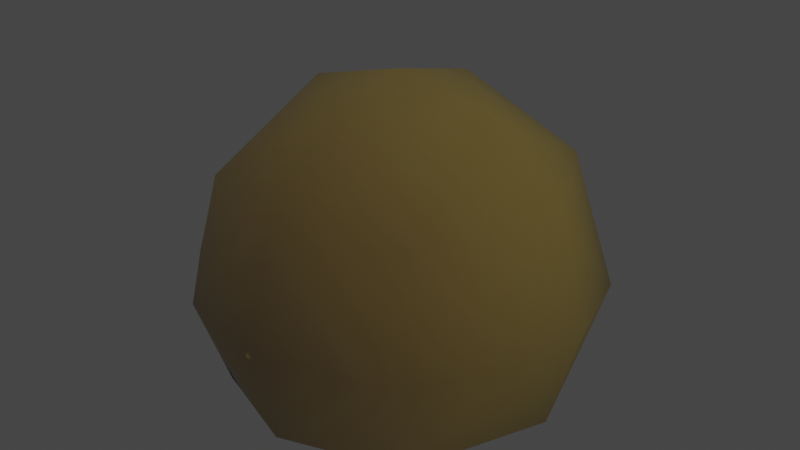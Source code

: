 # Source: part_transformer_biilb_cap.blend  (saved by Blender 3.4.6; exported with 4.5.12 LTS)
import bpy
from mathutils import Matrix  # noqa: F401  (used for matrix-valued properties, if any)

bpy.ops.wm.read_factory_settings(use_empty=True)
scene = bpy.context.scene
scene.name = 'Scene'

# ---- collections
col_collection = bpy.data.collections.new('Collection'); scene.collection.children.link(col_collection)
col_export = bpy.data.collections.new('Export'); scene.collection.children.link(col_export)

# ---- images (referenced by path relative to the original .blend; pixels are not part of the script)
import os
ASSET_DIR = os.environ.get("B2B_ASSET_DIR", "")  # directory of the original .blend (textures are referenced by path, not embedded)
HERE = os.path.dirname(os.path.abspath(__file__))  # packed textures are extracted next to this script under _unpacked/

def load_image(name, relpath, width, height, colorspace="sRGB"):
    """Load a texture the original file referenced (path relative to the .blend, or extracted next to this script)."""
    p = next((c for c in (os.path.join(HERE, relpath), os.path.join(ASSET_DIR, relpath)) if relpath and os.path.exists(c)), "")
    if p:
        img = bpy.data.images.load(p, check_existing=True)
        img.name = name
    else:  # same state as the original file: an image datablock whose file is absent (Cycles renders it pink)
        img = bpy.data.images.new(name, width, height)
        img.source = "FILE"
        img.filepath = "//" + (relpath or name)
    img.colorspace_settings.name = colorspace
    return img
img_image_0 = load_image('Image_0', '_unpacked/Image_0.aaef4a74.png', 4, 64, 'sRGB')

# ---- materials (node trees are filled in below, after node groups)
mat_transformer_spherecap_diffuse = bpy.data.materials.new('transformer_spherecap_diffuse')
mat_transformer_spherecap_diffuse.use_backface_culling = True
mat_transformer_spherecap_diffuse.use_transparent_shadow = False

# ---- material node trees
mat_transformer_spherecap_diffuse.use_nodes = True; mat_transformer_spherecap_diffuse.node_tree.nodes.clear()
_N = mat_transformer_spherecap_diffuse.node_tree.nodes; _L = mat_transformer_spherecap_diffuse.node_tree.links
n0 = _N.new('ShaderNodeBsdfPrincipled'); n0.name = 'Principled BSDF'; n0.location = (10, 300)
n0.distribution = 'GGX'
n0.subsurface_method = 'RANDOM_WALK_SKIN'
n0.inputs[2].default_value = 1.0
n0.inputs[27].default_value = (0.0, 0.0, 0.0, 1.0)
n0.inputs[28].default_value = 1.0
n1 = _N.new('ShaderNodeOutputMaterial'); n1.name = 'Material Output'; n1.location = (320, 270)
n2 = _N.new('ShaderNodeTexImage'); n2.name = 'Image Texture'; n2.location = (-440, 210)
n2.label = 'BASE COLOR'
n2.image = img_image_0
_L.new(n0.outputs[0], n1.inputs[0])
_L.new(n2.outputs[0], n0.inputs[0])
_L.new(n2.outputs[1], n0.inputs[4])
n1.is_active_output = True

# ---- world
world_world = bpy.data.worlds.new('World'); scene.world = world_world
world_world.use_nodes = True; world_world.node_tree.nodes.clear()
_N = world_world.node_tree.nodes; _L = world_world.node_tree.links
n0 = _N.new('ShaderNodeOutputWorld'); n0.name = 'World Output'; n0.location = (300, 300)
n1 = _N.new('ShaderNodeBackground'); n1.name = 'Background'; n1.location = (10, 300)
n1.inputs[0].default_value = (0.05088, 0.05088, 0.05088, 1.0)
_L.new(n1.outputs[0], n0.inputs[0])
n0.is_active_output = True
world_world.color = (0.05088, 0.05088, 0.05088)
world_world.use_sun_shadow = False
world_world.sun_shadow_jitter_overblur = 0.0

# ---- meshes
me_rsrc_world_prop_clockworks_factory_part_transformer_billboardca = bpy.data.meshes.new('rsrc.world.prop.clockworks.factory.part_transformer_billboardca')
me_rsrc_world_prop_clockworks_factory_part_transformer_billboardca.from_pydata([(-0.16, 1.211e-08, -0.2771), (-0.1753, 0.1753, -0.2024), (-0.2771, 6.994e-09, -0.16), (-0.2771, 0.16, 6.994e-09), (-0.32, 0.0, 0.0), (-0.2771, -6.994e-09, 0.16), (-0.1753, 0.1753, 0.2024), (-0.2771, -0.16, -6.994e-09), (-0.16, -1.211e-08, 0.2771), (-0.1753, -0.1753, 0.2024), (0.0, -0.16, 0.2771), (0.0, -0.2771, 0.16), (0.16, -1.211e-08, 0.2771), (0.0, -1.399e-08, 0.32), (0.0, 0.16, 0.2771), (0.1753, 0.1753, 0.2024), (0.2771, -6.994e-09, 0.16), (0.2771, 0.16, 6.994e-09), (0.1753, -0.1753, 0.2024), (0.32, 0.0, 0.0), (0.2771, -0.16, -6.994e-09), (0.2771, 6.994e-09, -0.16), (0.1753, 0.1753, -0.2024), (0.16, 1.211e-08, -0.2771), (0.0, 0.16, -0.2771), (0.0, 1.399e-08, -0.32), (0.1753, -0.1753, -0.2024), (0.0, -0.16, -0.2771), (-0.1753, -0.1753, -0.2024), (-0.16, -0.2771, -1.211e-08), (0.0, -0.2771, -0.16), (0.0, -0.32, -1.399e-08), (0.16, -0.2771, -1.211e-08)], [], [(25, 0, 24), (0, 1, 24), (0, 2, 1), (2, 3, 1), (2, 4, 3), (5, 3, 4), (6, 3, 5), (5, 4, 7), (2, 7, 4), (8, 6, 5), (14, 6, 8), (13, 14, 8), (8, 5, 9), (5, 7, 9), (8, 9, 10), (13, 8, 10), (10, 9, 11), (13, 10, 12), (13, 12, 14), (12, 15, 14), (12, 16, 15), (16, 17, 15), (10, 18, 12), (12, 18, 16), (10, 11, 18), (16, 19, 17), (18, 20, 16), (16, 20, 19), (21, 17, 19), (21, 19, 20), (22, 17, 21), (23, 22, 21), (24, 22, 23), (25, 24, 23), (23, 21, 26), (21, 20, 26), (23, 26, 27), (25, 23, 27), (25, 27, 0), (27, 28, 0), (0, 28, 2), (28, 7, 2), (28, 29, 7), (9, 7, 29), (9, 29, 11), (30, 29, 28), (27, 30, 28), (27, 26, 30), (30, 31, 29), (11, 29, 31), (30, 32, 31), (11, 31, 32), (26, 32, 30), (11, 32, 18), (18, 32, 20), (26, 20, 32)])
me_rsrc_world_prop_clockworks_factory_part_transformer_billboardca.polygons.foreach_set('use_smooth', [True] * 56)
_uv = me_rsrc_world_prop_clockworks_factory_part_transformer_billboardca.uv_layers.new(name='UVMap')
_uv.uv.foreach_set('vector', [-0.06878, 0.0, 0.05267, 0.1699, -0.1902, 0.1699, 0.05267, 0.1699, -0.06878, 0.3069, -0.1902, 0.1699, 0.05267, 0.1699, 0.05267, 0.3679, -0.06878, 0.3069, 0.05267, 0.3679, -0.02829, 0.5658, -0.06878, 0.3069, 0.05267, 0.3679, 0.05267, 0.5658, -0.02829, 0.5658, 0.05267, 0.7638, -0.02829, 0.5658, 0.05267, 0.5658, -0.06878, 0.8247, -0.02829, 0.5658, 0.05267, 0.7638, 0.05267, 0.7638, 0.05267, 0.5658, 0.1336, 0.5658, 0.05267, 0.3679, 0.1336, 0.5658, 0.05267, 0.5658, 0.05267, 0.935, -0.06878, 0.8247, 0.05267, 0.7638, -0.1902, 0.935, -0.06878, 0.8247, 0.05267, 0.935, -0.06878, 1.0, -0.1902, 0.935, 0.05267, 0.935, 0.05267, 0.935, 0.05267, 0.7638, 0.1741, 0.8247, 0.05267, 0.7638, 0.1336, 0.5658, 0.1741, 0.8247, 0.05267, 0.935, 0.1741, 0.8247, 0.5, 0.935, 0.2571, 1.0, 0.05267, 0.935, 0.5, 0.935, 0.5, 0.935, 0.1741, 0.8247, 0.5, 0.7638, 0.7429, 1.0, 0.5, 0.935, 0.9459, 0.935, 1.067, 1.0, 0.9459, 0.935, 1.189, 0.935, 0.9459, 0.935, 1.067, 0.8247, 1.189, 0.935, 0.9459, 0.935, 0.9459, 0.7638, 1.067, 0.8247, 0.9459, 0.7638, 1.027, 0.5658, 1.067, 0.8247, 0.5, 0.935, 0.8244, 0.8247, 0.9459, 0.935, 0.9459, 0.935, 0.8244, 0.8247, 0.9459, 0.7638, 0.5, 0.935, 0.5, 0.7638, 0.8244, 0.8247, 0.9459, 0.7638, 0.9459, 0.5658, 1.027, 0.5658, 0.8244, 0.8247, 0.8649, 0.5658, 0.9459, 0.7638, 0.9459, 0.7638, 0.8649, 0.5658, 0.9459, 0.5658, 0.9459, 0.3679, 1.027, 0.5658, 0.9459, 0.5658, 0.9459, 0.3679, 0.9459, 0.5658, 0.8649, 0.5658, 1.067, 0.3069, 1.027, 0.5658, 0.9459, 0.3679, 0.9459, 0.1699, 1.067, 0.3069, 0.9459, 0.3679, 1.189, 0.1699, 1.067, 0.3069, 0.9459, 0.1699, 1.067, 0.0, 1.189, 0.1699, 0.9459, 0.1699, 0.9459, 0.1699, 0.9459, 0.3679, 0.8244, 0.3069, 0.9459, 0.3679, 0.8649, 0.5658, 0.8244, 0.3069, 0.9459, 0.1699, 0.8244, 0.3069, 0.5, 0.1699, 0.7429, 0.0, 0.9459, 0.1699, 0.5, 0.1699, 0.2571, 0.0, 0.5, 0.1699, 0.05267, 0.1699, 0.5, 0.1699, 0.1741, 0.3069, 0.05267, 0.1699, 0.05267, 0.1699, 0.1741, 0.3069, 0.05267, 0.3679, 0.1741, 0.3069, 0.1336, 0.5658, 0.05267, 0.3679, 0.1741, 0.3069, 0.3381, 0.5658, 0.1336, 0.5658, 0.1741, 0.8247, 0.1336, 0.5658, 0.3381, 0.5658, 0.1741, 0.8247, 0.3381, 0.5658, 0.5, 0.7638, 0.5, 0.3679, 0.3381, 0.5658, 0.1741, 0.3069, 0.5, 0.1699, 0.5, 0.3679, 0.1741, 0.3069, 0.5, 0.1699, 0.8244, 0.3069, 0.5, 0.3679, 0.5, 0.3679, 0.5, 0.5658, 0.3381, 0.5658, 0.5, 0.7638, 0.3381, 0.5658, 0.5, 0.5658, 0.5, 0.3679, 0.6619, 0.5658, 0.5, 0.5658, 0.5, 0.7638, 0.5, 0.5658, 0.6619, 0.5658, 0.8244, 0.3069, 0.6619, 0.5658, 0.5, 0.3679, 0.5, 0.7638, 0.6619, 0.5658, 0.8244, 0.8247, 0.8244, 0.8247, 0.6619, 0.5658, 0.8649, 0.5658, 0.8244, 0.3069, 0.8649, 0.5658, 0.6619, 0.5658])
me_rsrc_world_prop_clockworks_factory_part_transformer_billboardca.materials.append(mat_transformer_spherecap_diffuse)
me_rsrc_world_prop_clockworks_factory_part_transformer_billboardca.update()
me_rsrc_world_prop_clockworks_factory_part_transformer_billboardca.normals_split_custom_set([tuple(v) for v in zip(*[iter([0.0, 3.179e-08, -1.0, -0.4917, 5.335e-08, -0.8708, 0.0, 0.3153, -0.949, -0.4917, 5.335e-08, -0.8708, -0.6318, 0.3465, -0.6934, 0.0, 0.3153, -0.949, -0.4917, 5.335e-08, -0.8708, -0.8707, 5.386e-08, -0.4917, -0.6318, 0.3465, -0.6934, -0.8707, 5.386e-08, -0.4917, -0.938, 0.3467, 4.488e-08, -0.6318, 0.3465, -0.6934, -0.8707, 5.386e-08, -0.4917, -1.0, 0.0, 0.0, -0.938, 0.3467, 4.488e-08, -0.8707, -5.925e-08, 0.4917, -0.938, 0.3467, 4.488e-08, -1.0, 0.0, 0.0, -0.6318, 0.3465, 0.6934, -0.938, 0.3467, 4.488e-08, -0.8707, -5.925e-08, 0.4917, -0.8707, -5.925e-08, 0.4917, -1.0, 0.0, 0.0, -0.863, -0.5052, -3.259e-08, -0.8707, 5.386e-08, -0.4917, -0.863, -0.5052, -3.259e-08, -1.0, 0.0, 0.0, -0.4917, -5.335e-08, 0.8708, -0.6318, 0.3465, 0.6934, -0.8707, -5.925e-08, 0.4917, 0.0, 0.3153, 0.949, -0.6318, 0.3465, 0.6934, -0.4917, -5.335e-08, 0.8708, 5.298e-09, -3.179e-08, 1.0, 0.0, 0.3153, 0.949, -0.4917, -5.335e-08, 0.8708, -0.4917, -5.335e-08, 0.8708, -0.8707, -5.925e-08, 0.4917, -0.5593, -0.5593, 0.6118, -0.8707, -5.925e-08, 0.4917, -0.863, -0.5052, -3.259e-08, -0.5593, -0.5593, 0.6118, -0.4917, -5.335e-08, 0.8708, -0.5593, -0.5593, 0.6118, 0.0, -0.4917, 0.8708, 5.298e-09, -3.179e-08, 1.0, -0.4917, -5.335e-08, 0.8708, 0.0, -0.4917, 0.8708, 0.0, -0.4917, 0.8708, -0.5593, -0.5593, 0.6118, 2.693e-09, -0.8707, 0.4917, 5.298e-09, -3.179e-08, 1.0, 0.0, -0.4917, 0.8708, 0.4917, -5.068e-08, 0.8708, 5.298e-09, -3.179e-08, 1.0, 0.4917, -5.068e-08, 0.8708, 0.0, 0.3153, 0.949, 0.4917, -5.068e-08, 0.8708, 0.6318, 0.3465, 0.6934, 0.0, 0.3153, 0.949, 0.4917, -5.068e-08, 0.8708, 0.8707, -5.386e-08, 0.4917, 0.6318, 0.3465, 0.6934, 0.8707, -5.386e-08, 0.4917, 0.938, 0.3467, 4.488e-08, 0.6318, 0.3465, 0.6934, 0.0, -0.4917, 0.8708, 0.5593, -0.5593, 0.6118, 0.4917, -5.068e-08, 0.8708, 0.4917, -5.068e-08, 0.8708, 0.5593, -0.5593, 0.6118, 0.8707, -5.386e-08, 0.4917, 0.0, -0.4917, 0.8708, 2.693e-09, -0.8707, 0.4917, 0.5593, -0.5593, 0.6118, 0.8707, -5.386e-08, 0.4917, 1.0, 0.0, 0.0, 0.938, 0.3467, 4.488e-08, 0.5593, -0.5593, 0.6118, 0.863, -0.5052, -2.444e-08, 0.8707, -5.386e-08, 0.4917, 0.8707, -5.386e-08, 0.4917, 0.863, -0.5052, -2.444e-08, 1.0, 0.0, 0.0, 0.8707, 5.386e-08, -0.4917, 0.938, 0.3467, 4.488e-08, 1.0, 0.0, 0.0, 0.8707, 5.386e-08, -0.4917, 1.0, 0.0, 0.0, 0.863, -0.5052, -2.444e-08, 0.6318, 0.3465, -0.6934, 0.938, 0.3467, 4.488e-08, 0.8707, 5.386e-08, -0.4917, 0.4917, 4.801e-08, -0.8708, 0.6318, 0.3465, -0.6934, 0.8707, 5.386e-08, -0.4917, 0.0, 0.3153, -0.949, 0.6318, 0.3465, -0.6934, 0.4917, 4.801e-08, -0.8708, 0.0, 3.179e-08, -1.0, 0.0, 0.3153, -0.949, 0.4917, 4.801e-08, -0.8708, 0.4917, 4.801e-08, -0.8708, 0.8707, 5.386e-08, -0.4917, 0.5593, -0.5593, -0.6118, 0.8707, 5.386e-08, -0.4917, 0.863, -0.5052, -2.444e-08, 0.5593, -0.5593, -0.6118, 0.4917, 4.801e-08, -0.8708, 0.5593, -0.5593, -0.6118, 5.335e-09, -0.4917, -0.8708, 0.0, 3.179e-08, -1.0, 0.4917, 4.801e-08, -0.8708, 5.335e-09, -0.4917, -0.8708, 0.0, 3.179e-08, -1.0, 5.335e-09, -0.4917, -0.8708, -0.4917, 5.335e-08, -0.8708, 5.335e-09, -0.4917, -0.8708, -0.5593, -0.5593, -0.6118, -0.4917, 5.335e-08, -0.8708, -0.4917, 5.335e-08, -0.8708, -0.5593, -0.5593, -0.6118, -0.8707, 5.386e-08, -0.4917, -0.5593, -0.5593, -0.6118, -0.863, -0.5052, -3.259e-08, -0.8707, 5.386e-08, -0.4917, -0.5593, -0.5593, -0.6118, -0.5052, -0.863, -3.802e-08, -0.863, -0.5052, -3.259e-08, -0.5593, -0.5593, 0.6118, -0.863, -0.5052, -3.259e-08, -0.5052, -0.863, -3.802e-08, -0.5593, -0.5593, 0.6118, -0.5052, -0.863, -3.802e-08, 2.693e-09, -0.8707, 0.4917, -5.386e-09, -0.8707, -0.4917, -0.5052, -0.863, -3.802e-08, -0.5593, -0.5593, -0.6118, 5.335e-09, -0.4917, -0.8708, -5.386e-09, -0.8707, -0.4917, -0.5593, -0.5593, -0.6118, 5.335e-09, -0.4917, -0.8708, 0.5593, -0.5593, -0.6118, -5.386e-09, -0.8707, -0.4917, -5.386e-09, -0.8707, -0.4917, 0.0, -1.0, -3.179e-08, -0.5052, -0.863, -3.802e-08, 2.693e-09, -0.8707, 0.4917, -0.5052, -0.863, -3.802e-08, 0.0, -1.0, -3.179e-08, -5.386e-09, -0.8707, -0.4917, 0.5052, -0.863, -2.987e-08, 0.0, -1.0, -3.179e-08, 2.693e-09, -0.8707, 0.4917, 0.0, -1.0, -3.179e-08, 0.5052, -0.863, -2.987e-08, 0.5593, -0.5593, -0.6118, 0.5052, -0.863, -2.987e-08, -5.386e-09, -0.8707, -0.4917, 2.693e-09, -0.8707, 0.4917, 0.5052, -0.863, -2.987e-08, 0.5593, -0.5593, 0.6118, 0.5593, -0.5593, 0.6118, 0.5052, -0.863, -2.987e-08, 0.863, -0.5052, -2.444e-08, 0.5593, -0.5593, -0.6118, 0.863, -0.5052, -2.444e-08, 0.5052, -0.863, -2.987e-08])] * 3)])

# ---- objects
ob_factory_part_transformer_billboardcap_mesh_0 = bpy.data.objects.new('factory.part_transformer_billboardcap-Mesh[0]', me_rsrc_world_prop_clockworks_factory_part_transformer_billboardca)

# ---- transforms, parenting, visibility, modifiers, constraints
ob_factory_part_transformer_billboardcap_mesh_0.location = (0.0, -0.07236, 0.0)
ob_factory_part_transformer_billboardcap_mesh_0.rotation_mode = 'QUATERNION'
ob_factory_part_transformer_billboardcap_mesh_0.rotation_quaternion = (0.7071, -0.7071, -1.57e-16, -9.358e-24)

# ---- collection membership
scene.collection.objects.link(ob_factory_part_transformer_billboardcap_mesh_0)

# ---- scene / render settings (as saved in the file)
scene.frame_start = 1; scene.frame_end = 250; scene.frame_set(1)
scene.render.engine = 'BLENDER_EEVEE_NEXT'
scene.cycles.sampling_pattern = 'TABULATED_SOBOL'
scene.cycles.use_light_tree = False
scene.view_settings.view_transform = 'Filmic'
bpy.context.view_layer.update()

# ---- added for rendering (the .blend has no active camera and no usable light): camera, sun
cam_auto = bpy.data.cameras.new('AutoCamera')
cam_auto.lens = 50.0
cam_auto.sensor_width = 36.0
cam_auto.clip_end = 1000.0
ob_auto_camera = bpy.data.objects.new('AutoCamera', cam_auto)
scene.collection.objects.link(ob_auto_camera)
ob_auto_camera.location = (0.954594, -1.21788, 0.83604)
ob_auto_camera.rotation_euler = (1.09748, -7.21219e-08, 0.694738)
scene.camera = ob_auto_camera
light_auto_sun = bpy.data.lights.new('AutoSun', 'SUN')
light_auto_sun.energy = 3.0
light_auto_sun.angle = 0.0523599
ob_auto_sun = bpy.data.objects.new('AutoSun', light_auto_sun)
scene.collection.objects.link(ob_auto_sun)
ob_auto_sun.rotation_euler = (0.872665, 0.174533, 0.523599)
bpy.context.view_layer.update()
